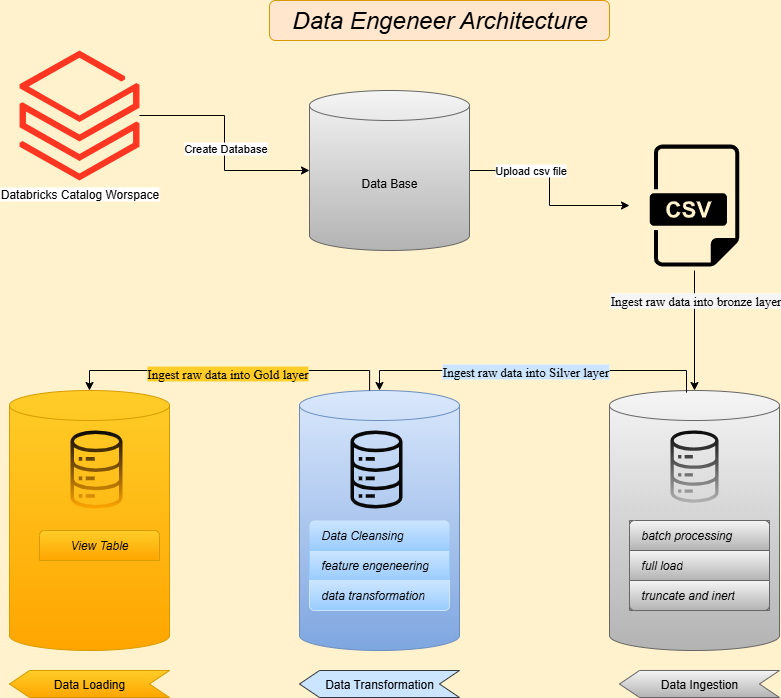

The diagram above was exported from draw.io. Its source (the exported page's mxGraphModel, read from the mxfile embedded in the PNG):
<mxGraphModel dx="1042" dy="535" grid="1" gridSize="10" guides="0" tooltips="1" connect="1" arrows="1" fold="1" page="1" pageScale="1" pageWidth="827" pageHeight="1169" background="#FFF2CC" math="0" shadow="0">
  <root>
    <mxCell id="0" />
    <mxCell id="1" parent="0" />
    <mxCell id="VVKq5X5vDXphcIov5G97-46" value="" style="shape=cylinder3;whiteSpace=wrap;html=1;boundedLbl=1;backgroundOutline=1;size=15;fillColor=#f5f5f5;strokeColor=#666666;gradientColor=#b3b3b3;" parent="1" vertex="1">
      <mxGeometry x="630" y="420" width="170" height="260" as="geometry" />
    </mxCell>
    <mxCell id="VVKq5X5vDXphcIov5G97-63" value="" style="swimlane;fontStyle=0;childLayout=stackLayout;horizontal=1;startSize=0;horizontalStack=0;resizeParent=1;resizeParentMax=0;resizeLast=0;collapsible=0;marginBottom=0;whiteSpace=wrap;html=1;strokeColor=#666666;fillColor=#f5f5f5;gradientColor=#b3b3b3;" parent="1" vertex="1">
      <mxGeometry x="650" y="550" width="140" height="90" as="geometry" />
    </mxCell>
    <mxCell id="VVKq5X5vDXphcIov5G97-64" value="&lt;span style=&quot;color: rgb(0, 0, 0);&quot;&gt;batch processing&lt;/span&gt;" style="text;strokeColor=#666666;fillColor=#f5f5f5;align=left;verticalAlign=middle;spacingLeft=10;spacingRight=10;overflow=hidden;points=[[0,0.5],[1,0.5]];portConstraint=eastwest;rotatable=0;whiteSpace=wrap;html=1;shape=mxgraph.bootstrap.topButton;rSize=5;gradientColor=#b3b3b3;fontStyle=2" parent="VVKq5X5vDXphcIov5G97-63" vertex="1">
      <mxGeometry width="140" height="30" as="geometry" />
    </mxCell>
    <mxCell id="VVKq5X5vDXphcIov5G97-65" value="&lt;span style=&quot;color: rgb(0, 0, 0);&quot;&gt;full load&lt;/span&gt;" style="text;strokeColor=#666666;fillColor=#f5f5f5;align=left;verticalAlign=middle;spacingLeft=10;spacingRight=10;overflow=hidden;points=[[0,0.5],[1,0.5]];portConstraint=eastwest;rotatable=0;whiteSpace=wrap;html=1;rSize=5;gradientColor=#b3b3b3;fontStyle=2" parent="VVKq5X5vDXphcIov5G97-63" vertex="1">
      <mxGeometry y="30" width="140" height="30" as="geometry" />
    </mxCell>
    <mxCell id="VVKq5X5vDXphcIov5G97-66" value="&lt;span style=&quot;color: rgb(0, 0, 0);&quot;&gt;truncate and inert&lt;/span&gt;" style="text;strokeColor=#666666;fillColor=#f5f5f5;align=left;verticalAlign=middle;spacingLeft=10;spacingRight=10;overflow=hidden;points=[[0,0.5],[1,0.5]];portConstraint=eastwest;rotatable=0;whiteSpace=wrap;html=1;shape=mxgraph.bootstrap.bottomButton;rSize=5;gradientColor=#b3b3b3;fontStyle=2" parent="VVKq5X5vDXphcIov5G97-63" vertex="1">
      <mxGeometry y="60" width="140" height="30" as="geometry" />
    </mxCell>
    <mxCell id="VVKq5X5vDXphcIov5G97-111" value="&lt;span style=&quot;font-weight: normal;&quot;&gt;&lt;i style=&quot;&quot;&gt;Data Engeneer Architecture&lt;/i&gt;&lt;/span&gt;" style="text;html=1;fontSize=24;fontStyle=1;verticalAlign=middle;align=center;strokeColor=#d79b00;rounded=1;shadow=0;glass=0;fillColor=#ffe6cc;" parent="1" vertex="1">
      <mxGeometry x="290" y="30" width="340" height="40" as="geometry" />
    </mxCell>
    <mxCell id="9UH_G2-cxIOJrsFygHfb-4" value="Data Loading" style="shape=step;perimeter=stepPerimeter;fixedSize=1;points=[];whiteSpace=wrap;html=1;fillColor=#ffcd28;gradientColor=#ffa500;strokeColor=#d79b00;flipH=1;" parent="1" vertex="1">
      <mxGeometry x="30" y="700" width="160" height="27" as="geometry" />
    </mxCell>
    <mxCell id="9UH_G2-cxIOJrsFygHfb-3" value="Data Transformation" style="shape=step;perimeter=stepPerimeter;fixedSize=1;points=[];whiteSpace=wrap;html=1;fillColor=#CCE5FF;strokeColor=#36393d;flipH=1;" parent="1" vertex="1">
      <mxGeometry x="320" y="700" width="160" height="27" as="geometry" />
    </mxCell>
    <mxCell id="9UH_G2-cxIOJrsFygHfb-2" value="Data Ingestion" style="shape=step;perimeter=stepPerimeter;fixedSize=1;points=[];whiteSpace=wrap;html=1;fillColor=#f5f5f5;gradientColor=#b3b3b3;strokeColor=#666666;flipH=1;" parent="1" vertex="1">
      <mxGeometry x="640" y="700" width="160" height="27" as="geometry" />
    </mxCell>
    <mxCell id="_TVUSSFL_gtC3BPA0Hf4-2" value="" style="shape=image;html=1;verticalAlign=top;verticalLabelPosition=bottom;labelBackgroundColor=#ffffff;imageAspect=0;aspect=fixed;image=https://icons.diagrams.net/icon-cache1/Dompicon_Glyph_File_Format_2-2630/file-csv-format-type-1406.svg" vertex="1" parent="1">
      <mxGeometry x="650" y="170" width="130" height="130" as="geometry" />
    </mxCell>
    <mxCell id="_TVUSSFL_gtC3BPA0Hf4-3" value="Databricks Catalog Worspace" style="image;aspect=fixed;html=1;points=[];align=center;fontSize=12;image=img/lib/azure2/analytics/Azure_Databricks.svg;" vertex="1" parent="1">
      <mxGeometry x="40" y="80" width="120" height="129.93" as="geometry" />
    </mxCell>
    <mxCell id="_TVUSSFL_gtC3BPA0Hf4-10" style="edgeStyle=orthogonalEdgeStyle;rounded=0;orthogonalLoop=1;jettySize=auto;html=1;entryX=0;entryY=0.5;entryDx=0;entryDy=0;" edge="1" parent="1" source="_TVUSSFL_gtC3BPA0Hf4-8" target="_TVUSSFL_gtC3BPA0Hf4-2">
      <mxGeometry relative="1" as="geometry" />
    </mxCell>
    <mxCell id="_TVUSSFL_gtC3BPA0Hf4-11" value="Upload csv file" style="edgeLabel;html=1;align=center;verticalAlign=middle;resizable=0;points=[];" vertex="1" connectable="0" parent="_TVUSSFL_gtC3BPA0Hf4-10">
      <mxGeometry x="-0.3876" y="1" relative="1" as="geometry">
        <mxPoint as="offset" />
      </mxGeometry>
    </mxCell>
    <mxCell id="_TVUSSFL_gtC3BPA0Hf4-8" value="Data Base" style="shape=cylinder3;whiteSpace=wrap;html=1;boundedLbl=1;backgroundOutline=1;size=15;fillColor=#f5f5f5;strokeColor=#666666;gradientColor=#b3b3b3;" vertex="1" parent="1">
      <mxGeometry x="330" y="120" width="160" height="160" as="geometry" />
    </mxCell>
    <mxCell id="_TVUSSFL_gtC3BPA0Hf4-9" style="edgeStyle=orthogonalEdgeStyle;rounded=0;orthogonalLoop=1;jettySize=auto;html=1;entryX=0;entryY=0.5;entryDx=0;entryDy=0;entryPerimeter=0;" edge="1" parent="1" source="_TVUSSFL_gtC3BPA0Hf4-3" target="_TVUSSFL_gtC3BPA0Hf4-8">
      <mxGeometry relative="1" as="geometry" />
    </mxCell>
    <mxCell id="_TVUSSFL_gtC3BPA0Hf4-12" value="Create Database" style="edgeLabel;html=1;align=center;verticalAlign=middle;resizable=0;points=[];" vertex="1" connectable="0" parent="_TVUSSFL_gtC3BPA0Hf4-9">
      <mxGeometry x="0.0442" relative="1" as="geometry">
        <mxPoint as="offset" />
      </mxGeometry>
    </mxCell>
    <mxCell id="_TVUSSFL_gtC3BPA0Hf4-15" style="edgeStyle=orthogonalEdgeStyle;rounded=0;orthogonalLoop=1;jettySize=auto;html=1;entryX=0.5;entryY=0;entryDx=0;entryDy=0;entryPerimeter=0;" edge="1" parent="1" source="_TVUSSFL_gtC3BPA0Hf4-2" target="VVKq5X5vDXphcIov5G97-46">
      <mxGeometry relative="1" as="geometry" />
    </mxCell>
    <mxCell id="_TVUSSFL_gtC3BPA0Hf4-16" value="&lt;font face=&quot;Times New Roman&quot; style=&quot;font-size: 13px; color: light-dark(rgb(0, 0, 0), rgb(0, 0, 0)); background-color: rgb(245, 245, 245);&quot;&gt;Ingest raw data into bronze layer&lt;/font&gt;" style="edgeLabel;html=1;align=center;verticalAlign=middle;resizable=0;points=[];" vertex="1" connectable="0" parent="_TVUSSFL_gtC3BPA0Hf4-15">
      <mxGeometry x="-0.5175" relative="1" as="geometry">
        <mxPoint as="offset" />
      </mxGeometry>
    </mxCell>
    <mxCell id="_TVUSSFL_gtC3BPA0Hf4-17" value="" style="outlineConnect=0;gradientColor=#b3b3b3;fillColor=light-dark(#080808, #ededed);strokeColor=#666666;dashed=0;verticalLabelPosition=bottom;verticalAlign=top;align=center;html=1;fontSize=12;fontStyle=0;aspect=fixed;pointerEvents=1;shape=mxgraph.aws4.iot_analytics_data_store;" vertex="1" parent="1">
      <mxGeometry x="690" y="460" width="50" height="72.22" as="geometry" />
    </mxCell>
    <mxCell id="_TVUSSFL_gtC3BPA0Hf4-18" value="" style="shape=cylinder3;whiteSpace=wrap;html=1;boundedLbl=1;backgroundOutline=1;size=15;fillColor=#dae8fc;gradientColor=#7ea6e0;strokeColor=#6c8ebf;fontStyle=2" vertex="1" parent="1">
      <mxGeometry x="320" y="420" width="160" height="260" as="geometry" />
    </mxCell>
    <mxCell id="_TVUSSFL_gtC3BPA0Hf4-20" value="" style="shape=cylinder3;whiteSpace=wrap;html=1;boundedLbl=1;backgroundOutline=1;size=15;labelBackgroundColor=default;fillColor=#ffcd28;gradientColor=#ffa500;strokeColor=#d79b00;" vertex="1" parent="1">
      <mxGeometry x="30" y="420" width="160" height="260" as="geometry" />
    </mxCell>
    <mxCell id="_TVUSSFL_gtC3BPA0Hf4-24" style="edgeStyle=orthogonalEdgeStyle;rounded=0;orthogonalLoop=1;jettySize=auto;html=1;entryX=0.5;entryY=0;entryDx=0;entryDy=0;entryPerimeter=0;exitX=0.453;exitY=0.008;exitDx=0;exitDy=0;exitPerimeter=0;fontSize=13;" edge="1" parent="1" source="VVKq5X5vDXphcIov5G97-46" target="_TVUSSFL_gtC3BPA0Hf4-18">
      <mxGeometry relative="1" as="geometry">
        <Array as="points">
          <mxPoint x="707" y="400" />
          <mxPoint x="400" y="400" />
        </Array>
      </mxGeometry>
    </mxCell>
    <mxCell id="_TVUSSFL_gtC3BPA0Hf4-25" value="&lt;font style=&quot;font-size: 13px; background-color: rgb(204, 229, 255);&quot; face=&quot;Times New Roman&quot;&gt;Ingest raw data into Silver layer&lt;/font&gt;" style="edgeLabel;html=1;align=center;verticalAlign=middle;resizable=0;points=[];" vertex="1" connectable="0" parent="_TVUSSFL_gtC3BPA0Hf4-24">
      <mxGeometry x="-0.0579" relative="1" as="geometry">
        <mxPoint x="-20" as="offset" />
      </mxGeometry>
    </mxCell>
    <mxCell id="_TVUSSFL_gtC3BPA0Hf4-26" style="edgeStyle=orthogonalEdgeStyle;rounded=0;orthogonalLoop=1;jettySize=auto;html=1;entryX=0.5;entryY=0;entryDx=0;entryDy=0;entryPerimeter=0;exitX=0.438;exitY=0;exitDx=0;exitDy=0;exitPerimeter=0;" edge="1" parent="1" source="_TVUSSFL_gtC3BPA0Hf4-18" target="_TVUSSFL_gtC3BPA0Hf4-20">
      <mxGeometry relative="1" as="geometry" />
    </mxCell>
    <mxCell id="_TVUSSFL_gtC3BPA0Hf4-27" value="&lt;font face=&quot;Times New Roman&quot; style=&quot;background-color: rgb(255, 205, 40);&quot;&gt;Ingest raw data into Gold layer&lt;/font&gt;" style="edgeLabel;html=1;align=center;verticalAlign=middle;resizable=0;points=[];fontSize=13;" vertex="1" connectable="0" parent="_TVUSSFL_gtC3BPA0Hf4-26">
      <mxGeometry x="0.0148" y="2" relative="1" as="geometry">
        <mxPoint x="-1" as="offset" />
      </mxGeometry>
    </mxCell>
    <mxCell id="_TVUSSFL_gtC3BPA0Hf4-33" value="&lt;span style=&quot;color: rgb(0, 0, 0);&quot;&gt;View Table&lt;/span&gt;" style="text;strokeColor=#d79b00;fillColor=#ffcd28;align=center;verticalAlign=middle;spacingLeft=10;spacingRight=10;overflow=hidden;points=[[0,0.5],[1,0.5]];portConstraint=eastwest;rotatable=0;whiteSpace=wrap;html=1;shape=mxgraph.bootstrap.topButton;rSize=5;gradientColor=#ffa500;fontStyle=2" vertex="1" parent="1">
      <mxGeometry x="60" y="560" width="120" height="30" as="geometry" />
    </mxCell>
    <mxCell id="_TVUSSFL_gtC3BPA0Hf4-40" value="" style="outlineConnect=0;fillColor=light-dark(#080808, #ededed);strokeColor=#36393d;dashed=0;verticalLabelPosition=bottom;verticalAlign=top;align=center;html=1;fontSize=12;fontStyle=0;aspect=fixed;pointerEvents=1;shape=mxgraph.aws4.iot_analytics_data_store;" vertex="1" parent="1">
      <mxGeometry x="370" y="460" width="54" height="78" as="geometry" />
    </mxCell>
    <mxCell id="_TVUSSFL_gtC3BPA0Hf4-41" value="" style="swimlane;fontStyle=0;childLayout=stackLayout;horizontal=1;startSize=0;horizontalStack=0;resizeParent=1;resizeParentMax=0;resizeLast=0;collapsible=0;marginBottom=0;whiteSpace=wrap;html=1;strokeColor=none;fillColor=#CCE5FF;gradientColor=#99CCFF;align=left;" vertex="1" parent="1">
      <mxGeometry x="330" y="550" width="140" height="90" as="geometry" />
    </mxCell>
    <mxCell id="_TVUSSFL_gtC3BPA0Hf4-42" value="Data Cleansing" style="text;strokeColor=none;fillColor=#CCE5FF;align=left;verticalAlign=middle;spacingLeft=10;spacingRight=10;overflow=hidden;points=[[0,0.5],[1,0.5]];portConstraint=eastwest;rotatable=0;whiteSpace=wrap;html=1;shape=mxgraph.bootstrap.topButton;rSize=5;gradientColor=#99CCFF;fontStyle=2;strokeWidth=0;" vertex="1" parent="_TVUSSFL_gtC3BPA0Hf4-41">
      <mxGeometry width="140" height="30" as="geometry" />
    </mxCell>
    <mxCell id="_TVUSSFL_gtC3BPA0Hf4-43" value="&lt;em style=&quot;box-sizing: border-box;&quot;&gt;&lt;font style=&quot;color: rgb(0, 0, 0);&quot; face=&quot;Helvetica&quot;&gt;feature engeneering&lt;/font&gt;&lt;/em&gt;" style="text;strokeColor=#99CCFF;fillColor=#CCE5FF;align=left;verticalAlign=middle;spacingLeft=10;spacingRight=10;overflow=hidden;points=[[0,0.5],[1,0.5]];portConstraint=eastwest;rotatable=0;whiteSpace=wrap;html=1;rSize=5;gradientColor=#99CCFF;fontStyle=2;fontFamily=Helvetica;fontSize=12;fontColor=default;" vertex="1" parent="_TVUSSFL_gtC3BPA0Hf4-41">
      <mxGeometry y="30" width="140" height="30" as="geometry" />
    </mxCell>
    <mxCell id="_TVUSSFL_gtC3BPA0Hf4-44" value="&lt;em style=&quot;box-sizing: border-box;&quot;&gt;&lt;font style=&quot;color: rgb(0, 0, 0);&quot; face=&quot;Helvetica&quot;&gt;data transformation&lt;/font&gt;&lt;/em&gt;" style="text;strokeColor=#CCE5FF;fillColor=#CCE5FF;align=left;verticalAlign=middle;spacingLeft=10;spacingRight=10;overflow=hidden;points=[[0,0.5],[1,0.5]];portConstraint=eastwest;rotatable=0;whiteSpace=wrap;html=1;shape=mxgraph.bootstrap.bottomButton;rSize=5;gradientColor=#99CCFF;fontStyle=2;fontFamily=Helvetica;fontSize=12;fontColor=default;" vertex="1" parent="_TVUSSFL_gtC3BPA0Hf4-41">
      <mxGeometry y="60" width="140" height="30" as="geometry" />
    </mxCell>
    <mxCell id="_TVUSSFL_gtC3BPA0Hf4-45" value="" style="outlineConnect=0;gradientColor=#ffa500;fillColor=light-dark(#080808, #ededed);strokeColor=#d79b00;dashed=0;verticalLabelPosition=bottom;verticalAlign=top;align=center;html=1;fontSize=12;fontStyle=0;pointerEvents=1;shape=mxgraph.aws4.iot_analytics_data_store;aspect=fixed;" vertex="1" parent="1">
      <mxGeometry x="90" y="460" width="54" height="78" as="geometry" />
    </mxCell>
  </root>
</mxGraphModel>